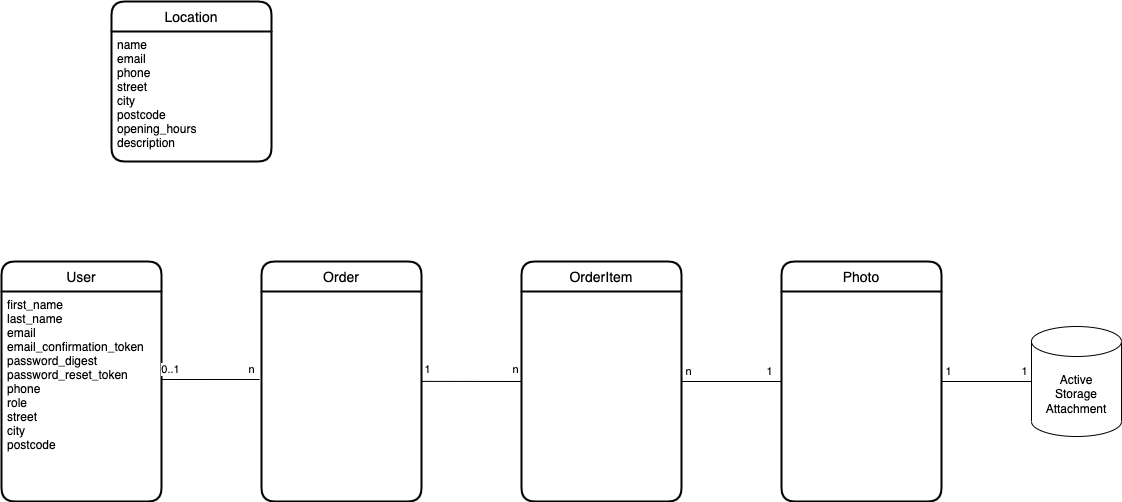

The diagram above was exported from draw.io. Its source (the exported page's mxGraphModel, read from the mxfile embedded in the PNG):
<mxGraphModel dx="829" dy="742" grid="1" gridSize="10" guides="1" tooltips="1" connect="1" arrows="1" fold="1" page="0" pageScale="1" pageWidth="827" pageHeight="1169" math="0" shadow="0">
  <root>
    <mxCell id="0" />
    <mxCell id="1" parent="0" />
    <mxCell id="2" value="User" style="swimlane;childLayout=stackLayout;horizontal=1;startSize=30;horizontalStack=0;rounded=1;fontSize=14;fontStyle=0;strokeWidth=2;resizeParent=0;resizeLast=1;shadow=0;dashed=0;align=center;" vertex="1" parent="1">
      <mxGeometry x="150" y="280" width="160" height="240" as="geometry" />
    </mxCell>
    <mxCell id="3" value="first_name&#10;last_name&#10;email&#10;email_confirmation_token&#10;password_digest&#10;password_reset_token&#10;phone&#10;role&#10;street&#10;city&#10;postcode" style="align=left;strokeColor=none;fillColor=none;spacingLeft=4;fontSize=12;verticalAlign=top;resizable=0;rotatable=0;part=1;" vertex="1" parent="2">
      <mxGeometry y="30" width="160" height="210" as="geometry" />
    </mxCell>
    <mxCell id="4" value="Location" style="swimlane;childLayout=stackLayout;horizontal=1;startSize=30;horizontalStack=0;rounded=1;fontSize=14;fontStyle=0;strokeWidth=2;resizeParent=0;resizeLast=1;shadow=0;dashed=0;align=center;" vertex="1" parent="1">
      <mxGeometry x="260" y="20" width="160" height="160" as="geometry" />
    </mxCell>
    <mxCell id="5" value="name&#10;email&#10;phone&#10;street&#10;city&#10;postcode&#10;opening_hours&#10;description" style="align=left;strokeColor=none;fillColor=none;spacingLeft=4;fontSize=12;verticalAlign=top;resizable=0;rotatable=0;part=1;" vertex="1" parent="4">
      <mxGeometry y="30" width="160" height="130" as="geometry" />
    </mxCell>
    <mxCell id="8" value="Order" style="swimlane;childLayout=stackLayout;horizontal=1;startSize=30;horizontalStack=0;rounded=1;fontSize=14;fontStyle=0;strokeWidth=2;resizeParent=0;resizeLast=1;shadow=0;dashed=0;align=center;" vertex="1" parent="1">
      <mxGeometry x="410" y="280" width="160" height="240" as="geometry" />
    </mxCell>
    <mxCell id="15" value="&lt;div style=&quot;&quot;&gt;&lt;br&gt;&lt;/div&gt;" style="text;html=1;align=left;verticalAlign=middle;resizable=0;points=[];autosize=1;strokeColor=none;fillColor=none;" vertex="1" parent="8">
      <mxGeometry y="30" width="160" height="210" as="geometry" />
    </mxCell>
    <mxCell id="11" style="edgeStyle=none;html=1;endArrow=none;endFill=0;entryX=-0.012;entryY=0.419;entryDx=0;entryDy=0;entryPerimeter=0;" edge="1" parent="1" target="15">
      <mxGeometry relative="1" as="geometry">
        <mxPoint x="310" y="398" as="sourcePoint" />
        <mxPoint x="470" y="400" as="targetPoint" />
      </mxGeometry>
    </mxCell>
    <mxCell id="12" value="n" style="edgeLabel;html=1;align=center;verticalAlign=middle;resizable=0;points=[];" vertex="1" connectable="0" parent="11">
      <mxGeometry x="0.0496" y="-2" relative="1" as="geometry">
        <mxPoint x="38" y="-12" as="offset" />
      </mxGeometry>
    </mxCell>
    <mxCell id="13" value="0..1" style="edgeLabel;html=1;align=center;verticalAlign=middle;resizable=0;points=[];" vertex="1" connectable="0" parent="11">
      <mxGeometry x="0.244" relative="1" as="geometry">
        <mxPoint x="-52" y="-10" as="offset" />
      </mxGeometry>
    </mxCell>
    <mxCell id="20" style="edgeStyle=none;html=1;entryX=0;entryY=0.5;entryDx=0;entryDy=0;endArrow=none;endFill=0;" edge="1" parent="1" source="14" target="19">
      <mxGeometry relative="1" as="geometry" />
    </mxCell>
    <mxCell id="25" value="n" style="edgeLabel;html=1;align=center;verticalAlign=middle;resizable=0;points=[];" vertex="1" connectable="0" parent="20">
      <mxGeometry x="-0.7732" y="3" relative="1" as="geometry">
        <mxPoint x="-5" y="-7" as="offset" />
      </mxGeometry>
    </mxCell>
    <mxCell id="26" value="1" style="edgeLabel;html=1;align=center;verticalAlign=middle;resizable=0;points=[];" vertex="1" connectable="0" parent="20">
      <mxGeometry x="0.7518" y="3" relative="1" as="geometry">
        <mxPoint y="-7" as="offset" />
      </mxGeometry>
    </mxCell>
    <mxCell id="14" value="OrderItem" style="swimlane;childLayout=stackLayout;horizontal=1;startSize=30;horizontalStack=0;rounded=1;fontSize=14;fontStyle=0;strokeWidth=2;resizeParent=0;resizeLast=1;shadow=0;dashed=0;align=center;" vertex="1" parent="1">
      <mxGeometry x="670" y="280" width="160" height="240" as="geometry" />
    </mxCell>
    <mxCell id="16" style="edgeStyle=none;html=1;endArrow=none;endFill=0;entryX=0;entryY=0.5;entryDx=0;entryDy=0;exitX=1;exitY=0.428;exitDx=0;exitDy=0;exitPerimeter=0;" edge="1" parent="1" source="15" target="14">
      <mxGeometry relative="1" as="geometry">
        <mxPoint x="810" y="415" as="targetPoint" />
        <mxPoint x="570" y="410" as="sourcePoint" />
      </mxGeometry>
    </mxCell>
    <mxCell id="17" value="1" style="edgeLabel;html=1;align=center;verticalAlign=middle;resizable=0;points=[];" vertex="1" connectable="0" parent="16">
      <mxGeometry x="-0.8" y="-2" relative="1" as="geometry">
        <mxPoint x="-5" y="-14" as="offset" />
      </mxGeometry>
    </mxCell>
    <mxCell id="18" value="n" style="edgeLabel;html=1;align=center;verticalAlign=middle;resizable=0;points=[];" vertex="1" connectable="0" parent="16">
      <mxGeometry x="0.8267" relative="1" as="geometry">
        <mxPoint x="2" y="-12" as="offset" />
      </mxGeometry>
    </mxCell>
    <mxCell id="22" style="edgeStyle=none;html=1;exitX=1;exitY=0.5;exitDx=0;exitDy=0;entryX=0;entryY=0.5;entryDx=0;entryDy=0;entryPerimeter=0;endArrow=none;endFill=0;" edge="1" parent="1" source="19" target="21">
      <mxGeometry relative="1" as="geometry" />
    </mxCell>
    <mxCell id="23" value="1" style="edgeLabel;html=1;align=center;verticalAlign=middle;resizable=0;points=[];" vertex="1" connectable="0" parent="22">
      <mxGeometry x="-0.8538" y="2" relative="1" as="geometry">
        <mxPoint y="-8" as="offset" />
      </mxGeometry>
    </mxCell>
    <mxCell id="24" value="1" style="edgeLabel;html=1;align=center;verticalAlign=middle;resizable=0;points=[];" vertex="1" connectable="0" parent="22">
      <mxGeometry x="0.8418" y="3" relative="1" as="geometry">
        <mxPoint y="-7" as="offset" />
      </mxGeometry>
    </mxCell>
    <mxCell id="19" value="Photo" style="swimlane;childLayout=stackLayout;horizontal=1;startSize=30;horizontalStack=0;rounded=1;fontSize=14;fontStyle=0;strokeWidth=2;resizeParent=0;resizeLast=1;shadow=0;dashed=0;align=center;" vertex="1" parent="1">
      <mxGeometry x="930" y="280" width="160" height="240" as="geometry" />
    </mxCell>
    <mxCell id="21" value="Active&lt;br&gt;Storage&lt;br&gt;Attachment" style="shape=cylinder3;whiteSpace=wrap;html=1;boundedLbl=1;backgroundOutline=1;size=15;" vertex="1" parent="1">
      <mxGeometry x="1180" y="345" width="90" height="110" as="geometry" />
    </mxCell>
  </root>
</mxGraphModel>